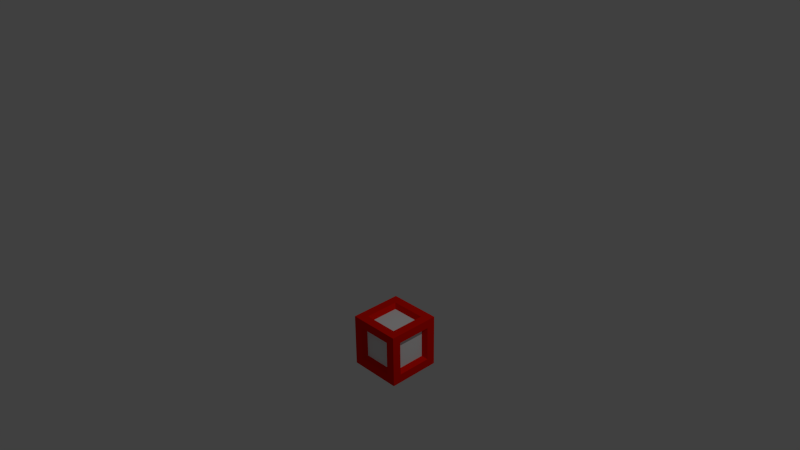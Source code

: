 # Source: keyObject.blend  (saved by Blender 2.71.0; exported with 4.5.12 LTS)
import bpy
from mathutils import Matrix  # noqa: F401  (used for matrix-valued properties, if any)

bpy.ops.wm.read_factory_settings(use_empty=True)
scene = bpy.context.scene
scene.name = 'Scene'

# ---- collections
col_collection_1 = bpy.data.collections.new('Collection 1'); scene.collection.children.link(col_collection_1)

# ---- materials (node trees are filled in below, after node groups)
mat_key_red = bpy.data.materials.new('Key_red')
mat_key_red.alpha_threshold = 0.0
mat_key_red.use_transparent_shadow = False
mat_key_red.diffuse_color = (0.8, 0.005662, 0.0, 1.0)
mat_key_red.roughness = 0.5
mat_key_red.line_color = (0.0, 0.0, 0.0, 1.0)
mat_key_white = bpy.data.materials.new('Key_white')
mat_key_white.alpha_threshold = 0.0
mat_key_white.use_transparent_shadow = False
mat_key_white.roughness = 0.5
mat_key_white.line_color = (0.0, 0.0, 0.0, 1.0)

# ---- material node trees

# ---- world
world_world = bpy.data.worlds.new('World'); scene.world = world_world
world_world.color = (0.05088, 0.05088, 0.05088)
world_world.use_sun_shadow = False
world_world.sun_shadow_jitter_overblur = 0.0
world_world.cycles.sampling_method = 'MANUAL'
world_world.cycles.sample_map_resolution = 256

# ---- cameras
cam_camera = bpy.data.cameras.new('Camera')
cam_camera.clip_end = 100.0
cam_camera.lens = 35.0
cam_camera.sensor_width = 32.0
cam_camera.sensor_height = 18.0
cam_camera.ortho_scale = 7.314
cam_camera.dof.focus_distance = 0.0
cam_camera.dof.aperture_fstop = 128.0

# ---- lights
light_lamp = bpy.data.lights.new('Lamp', 'POINT')
light_lamp.transmission_factor = 0.0
light_lamp.cutoff_distance = 30.0
light_lamp.energy = 236.0
light_lamp.shadow_buffer_clip_start = 1.001
light_lamp.shadow_soft_size = 0.1
light_lamp.shadow_maximum_resolution = 0.006
light_lamp.use_absolute_resolution = True
light_lamp.cycles.use_multiple_importance_sampling = False

# ---- meshes
me_cube_001 = bpy.data.meshes.new('Cube.001')
me_cube_001.from_pydata([(-1.0, -1.0, -1.0), (-1.0, 1.0, -1.0), (1.0, 1.0, -1.0), (1.0, -1.0, -1.0), (-1.0, -1.0, 1.0), (-1.0, 1.0, 1.0), (1.0, 1.0, 1.0), (1.0, -1.0, 1.0), (-1.0, -0.6667, 0.6667), (-1.0, 0.6667, 0.6667), (-1.0, 0.6667, -0.6667), (-1.0, -0.6667, -0.6667), (-0.6667, 1.0, 0.6667), (0.6667, 1.0, 0.6667), (0.6667, 1.0, -0.6667), (-0.6667, 1.0, -0.6667), (1.0, 0.6667, 0.6667), (1.0, -0.6667, 0.6667), (1.0, -0.6667, -0.6667), (1.0, 0.6667, -0.6667), (0.6667, -1.0, 0.6667), (-0.6667, -1.0, 0.6667), (-0.6667, -1.0, -0.6667), (0.6667, -1.0, -0.6667), (-0.6667, -0.6667, -1.0), (-0.6667, 0.6667, -1.0), (0.6667, 0.6667, -1.0), (0.6667, -0.6667, -1.0), (0.6667, -0.6667, 1.0), (0.6667, 0.6667, 1.0), (-0.6667, 0.6667, 1.0), (-0.6667, -0.6667, 1.0), (-0.8235, -0.549, 0.549), (-0.8235, 0.549, 0.549), (-0.8235, 0.549, -0.549), (-0.8235, -0.549, -0.549), (-0.549, 0.8235, 0.549), (0.549, 0.8235, 0.549), (0.549, 0.8235, -0.549), (-0.549, 0.8235, -0.549), (0.8235, 0.549, 0.549), (0.8235, -0.549, 0.549), (0.8235, -0.549, -0.549), (0.8235, 0.549, -0.549), (0.549, -0.8235, 0.549), (-0.549, -0.8235, 0.549), (-0.549, -0.8235, -0.549), (0.549, -0.8235, -0.549), (-0.549, -0.549, -0.8235), (-0.549, 0.549, -0.8235), (0.549, 0.549, -0.8235), (0.549, -0.549, -0.8235), (0.549, -0.549, 0.8235), (0.549, 0.549, 0.8235), (-0.549, 0.549, 0.8235), (-0.549, -0.549, 0.8235)], [], [(52, 53, 54, 55), (48, 49, 50, 51), (44, 45, 46, 47), (40, 41, 42, 43), (36, 37, 38, 39), (32, 33, 34, 35), (24, 25, 49, 48), (5, 9, 8, 4), (1, 10, 9, 5), (0, 11, 10, 1), (4, 8, 11, 0), (31, 28, 52, 55), (6, 13, 12, 5), (2, 14, 13, 6), (1, 15, 14, 2), (5, 12, 15, 1), (9, 10, 34, 33), (7, 17, 16, 6), (3, 18, 17, 7), (2, 19, 18, 3), (6, 16, 19, 2), (26, 27, 51, 50), (4, 21, 20, 7), (0, 22, 21, 4), (3, 23, 22, 0), (7, 20, 23, 3), (21, 22, 46, 45), (1, 25, 24, 0), (2, 26, 25, 1), (3, 27, 26, 2), (0, 24, 27, 3), (11, 8, 32, 35), (6, 29, 28, 7), (5, 30, 29, 6), (4, 31, 30, 5), (7, 28, 31, 4), (14, 15, 39, 38), (29, 30, 54, 53), (12, 13, 37, 36), (19, 16, 40, 43), (17, 18, 42, 41), (22, 23, 47, 46), (27, 24, 48, 51), (10, 11, 35, 34), (20, 21, 45, 44), (25, 26, 50, 49), (8, 9, 33, 32), (15, 12, 36, 39), (30, 31, 55, 54), (13, 14, 38, 37), (28, 29, 53, 52), (18, 19, 43, 42), (16, 17, 41, 40), (23, 20, 44, 47)])
me_cube_001.polygons.foreach_set('material_index', [1, 1, 1, 1, 1, 1, 0, 0, 0, 0, 0, 0, 0, 0, 0, 0, 0, 0, 0, 0, 0, 0, 0, 0, 0, 0, 0, 0, 0, 0, 0, 0, 0, 0, 0, 0, 0, 0, 0, 0, 0, 0, 0, 0, 0, 0, 0, 0, 0, 0, 0, 0, 0, 0])
me_cube_001.materials.append(mat_key_red)
me_cube_001.materials.append(mat_key_white)
me_cube_001.use_remesh_preserve_volume = False
me_cube_001.use_remesh_preserve_attributes = False
me_cube_001.use_mirror_vertex_groups = False
me_cube_001.update()

# ---- objects
ob_key = bpy.data.objects.new('Key', me_cube_001)
ob_lamp = bpy.data.objects.new('Lamp', light_lamp)
ob_camera = bpy.data.objects.new('Camera', cam_camera)

# ---- transforms, parenting, visibility, modifiers, constraints
ob_key.location = (0.0, 0.0, 0.000453)
ob_key.scale = (0.3584, 0.3584, 0.3584)
ob_key.lineart.crease_threshold = 0.0
ob_lamp.location = (4.076, 1.005, 5.904)
ob_lamp.rotation_euler = (0.6503, 0.05522, 1.866)
ob_lamp.lock_rotations_4d = False
ob_lamp.empty_display_type = 'ARROWS'
ob_lamp.color = (0.0, 0.0, 0.0, 0.0)
ob_lamp.lineart.crease_threshold = 0.0
ob_camera.location = (6.997, -6.41, 6.385)
ob_camera.rotation_euler = (1.109, 0.01082, 0.8149)
ob_camera.lock_rotations_4d = False
ob_camera.empty_display_type = 'ARROWS'
ob_camera.color = (0.0, 0.0, 0.0, 0.0)
ob_camera.display_type = 'WIRE'
ob_camera.lineart.crease_threshold = 0.0

# ---- collection membership
col_collection_1.objects.link(ob_key)
col_collection_1.objects.link(ob_lamp)
col_collection_1.objects.link(ob_camera)

# ---- scene / render settings (as saved in the file)
scene.camera = ob_camera
scene.frame_start = 1; scene.frame_end = 250; scene.frame_set(1)
scene.render.engine = 'BLENDER_EEVEE_NEXT'
scene.render.resolution_percentage = 50
scene.render.dither_intensity = 0.0
scene.cycles.use_denoising = False
scene.cycles.samples = 10
scene.cycles.sampling_pattern = 'TABULATED_SOBOL'
scene.cycles.light_sampling_threshold = 0.0
scene.cycles.use_adaptive_sampling = False
scene.cycles.use_light_tree = False
scene.cycles.blur_glossy = 0.0
scene.cycles.volume_bounces = 1
scene.cycles.pixel_filter_type = 'GAUSSIAN'
scene.cycles.sample_clamp_indirect = 0.0
scene.view_settings.view_transform = 'Standard'
bpy.context.view_layer.update()
